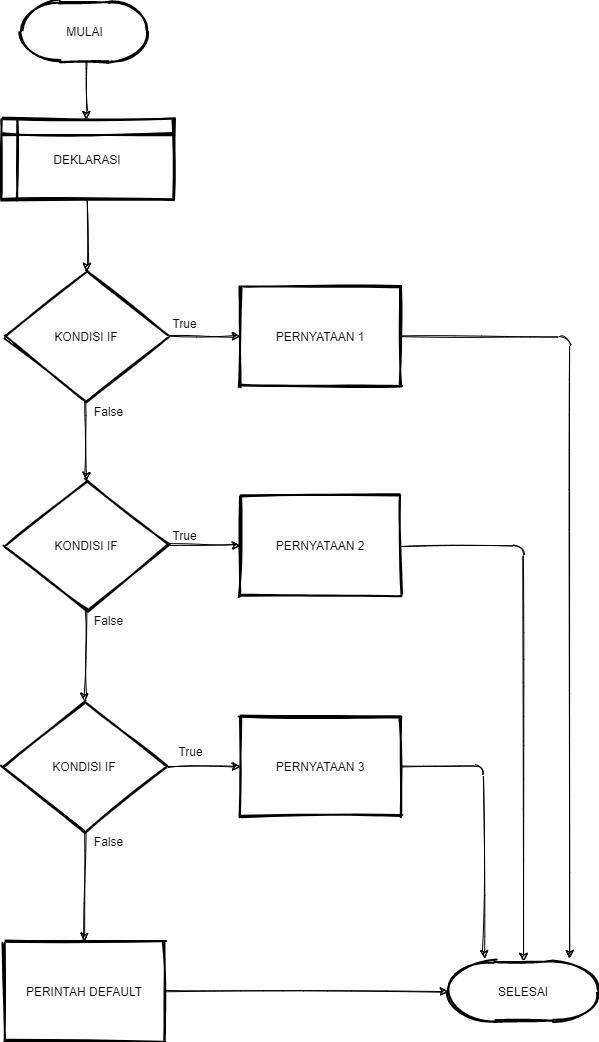

The diagram above was exported from draw.io. Its source (the exported page's mxGraphModel, read from the mxfile embedded in the PNG):
<mxGraphModel dx="1087" dy="680" grid="1" gridSize="10" guides="1" tooltips="1" connect="1" arrows="1" fold="1" page="1" pageScale="1" pageWidth="827" pageHeight="1169" math="0" shadow="0">
  <root>
    <mxCell id="WIyWlLk6GJQsqaUBKTNV-0" />
    <mxCell id="WIyWlLk6GJQsqaUBKTNV-1" parent="WIyWlLk6GJQsqaUBKTNV-0" />
    <mxCell id="vvYZGajEDz3wv_AOEj-p-22" value="" style="edgeStyle=none;orthogonalLoop=1;jettySize=auto;html=1;sketch=1;" parent="WIyWlLk6GJQsqaUBKTNV-1" source="vvYZGajEDz3wv_AOEj-p-0" target="vvYZGajEDz3wv_AOEj-p-1" edge="1">
      <mxGeometry relative="1" as="geometry" />
    </mxCell>
    <mxCell id="vvYZGajEDz3wv_AOEj-p-0" value="MULAI" style="strokeWidth=2;html=1;shape=mxgraph.flowchart.terminator;whiteSpace=wrap;sketch=1;" parent="WIyWlLk6GJQsqaUBKTNV-1" vertex="1">
      <mxGeometry x="182.5" y="40" width="127" height="60" as="geometry" />
    </mxCell>
    <mxCell id="vvYZGajEDz3wv_AOEj-p-23" value="" style="edgeStyle=none;orthogonalLoop=1;jettySize=auto;html=1;sketch=1;" parent="WIyWlLk6GJQsqaUBKTNV-1" source="vvYZGajEDz3wv_AOEj-p-1" target="vvYZGajEDz3wv_AOEj-p-2" edge="1">
      <mxGeometry relative="1" as="geometry" />
    </mxCell>
    <mxCell id="vvYZGajEDz3wv_AOEj-p-1" value="DEKLARASI" style="shape=internalStorage;whiteSpace=wrap;html=1;dx=15;dy=15;arcSize=8;strokeWidth=2;sketch=1;" parent="WIyWlLk6GJQsqaUBKTNV-1" vertex="1">
      <mxGeometry x="163" y="158" width="172" height="80" as="geometry" />
    </mxCell>
    <mxCell id="vvYZGajEDz3wv_AOEj-p-2" value="KONDISI IF" style="strokeWidth=2;html=1;shape=mxgraph.flowchart.decision;whiteSpace=wrap;sketch=1;" parent="WIyWlLk6GJQsqaUBKTNV-1" vertex="1">
      <mxGeometry x="166" y="310" width="164" height="130" as="geometry" />
    </mxCell>
    <mxCell id="vvYZGajEDz3wv_AOEj-p-31" style="edgeStyle=none;orthogonalLoop=1;jettySize=auto;html=1;exitX=1;exitY=0.5;exitDx=0;exitDy=0;entryX=0.809;entryY=-0.049;entryDx=0;entryDy=0;entryPerimeter=0;sketch=1;" parent="WIyWlLk6GJQsqaUBKTNV-1" source="vvYZGajEDz3wv_AOEj-p-3" target="vvYZGajEDz3wv_AOEj-p-24" edge="1">
      <mxGeometry relative="1" as="geometry">
        <Array as="points">
          <mxPoint x="731" y="375" />
        </Array>
      </mxGeometry>
    </mxCell>
    <mxCell id="vvYZGajEDz3wv_AOEj-p-3" value="PERNYATAAN 1" style="whiteSpace=wrap;html=1;absoluteArcSize=1;arcSize=14;strokeWidth=2;sketch=1;" parent="WIyWlLk6GJQsqaUBKTNV-1" vertex="1">
      <mxGeometry x="402" y="325" width="160" height="100" as="geometry" />
    </mxCell>
    <mxCell id="vvYZGajEDz3wv_AOEj-p-20" value="" style="edgeStyle=none;orthogonalLoop=1;jettySize=auto;html=1;sketch=1;" parent="WIyWlLk6GJQsqaUBKTNV-1" source="vvYZGajEDz3wv_AOEj-p-4" target="vvYZGajEDz3wv_AOEj-p-6" edge="1">
      <mxGeometry relative="1" as="geometry" />
    </mxCell>
    <mxCell id="vvYZGajEDz3wv_AOEj-p-30" style="edgeStyle=none;orthogonalLoop=1;jettySize=auto;html=1;exitX=0.5;exitY=1;exitDx=0;exitDy=0;exitPerimeter=0;entryX=0.5;entryY=0;entryDx=0;entryDy=0;entryPerimeter=0;sketch=1;" parent="WIyWlLk6GJQsqaUBKTNV-1" source="vvYZGajEDz3wv_AOEj-p-4" target="vvYZGajEDz3wv_AOEj-p-5" edge="1">
      <mxGeometry relative="1" as="geometry" />
    </mxCell>
    <mxCell id="vvYZGajEDz3wv_AOEj-p-4" value="KONDISI IF" style="strokeWidth=2;html=1;shape=mxgraph.flowchart.decision;whiteSpace=wrap;sketch=1;" parent="WIyWlLk6GJQsqaUBKTNV-1" vertex="1">
      <mxGeometry x="166" y="519" width="164" height="130" as="geometry" />
    </mxCell>
    <mxCell id="vvYZGajEDz3wv_AOEj-p-19" value="" style="edgeStyle=none;orthogonalLoop=1;jettySize=auto;html=1;entryX=0.5;entryY=0;entryDx=0;entryDy=0;entryPerimeter=0;sketch=1;" parent="WIyWlLk6GJQsqaUBKTNV-1" source="vvYZGajEDz3wv_AOEj-p-5" target="vvYZGajEDz3wv_AOEj-p-8" edge="1">
      <mxGeometry relative="1" as="geometry">
        <mxPoint x="242" y="850" as="targetPoint" />
      </mxGeometry>
    </mxCell>
    <mxCell id="vvYZGajEDz3wv_AOEj-p-21" value="" style="edgeStyle=none;orthogonalLoop=1;jettySize=auto;html=1;sketch=1;" parent="WIyWlLk6GJQsqaUBKTNV-1" source="vvYZGajEDz3wv_AOEj-p-5" target="vvYZGajEDz3wv_AOEj-p-7" edge="1">
      <mxGeometry relative="1" as="geometry" />
    </mxCell>
    <mxCell id="vvYZGajEDz3wv_AOEj-p-5" value="KONDISI IF" style="strokeWidth=2;html=1;shape=mxgraph.flowchart.decision;whiteSpace=wrap;sketch=1;" parent="WIyWlLk6GJQsqaUBKTNV-1" vertex="1">
      <mxGeometry x="164.25" y="740" width="163.5" height="130" as="geometry" />
    </mxCell>
    <mxCell id="vvYZGajEDz3wv_AOEj-p-26" style="edgeStyle=none;orthogonalLoop=1;jettySize=auto;html=1;exitX=1;exitY=0.5;exitDx=0;exitDy=0;entryX=0.5;entryY=0;entryDx=0;entryDy=0;entryPerimeter=0;sketch=1;" parent="WIyWlLk6GJQsqaUBKTNV-1" source="vvYZGajEDz3wv_AOEj-p-6" target="vvYZGajEDz3wv_AOEj-p-24" edge="1">
      <mxGeometry relative="1" as="geometry">
        <mxPoint x="679.9999999999998" y="540.3529411764707" as="targetPoint" />
        <Array as="points">
          <mxPoint x="685" y="584" />
        </Array>
      </mxGeometry>
    </mxCell>
    <mxCell id="vvYZGajEDz3wv_AOEj-p-6" value="PERNYATAAN 2" style="whiteSpace=wrap;html=1;absoluteArcSize=1;arcSize=14;strokeWidth=2;sketch=1;" parent="WIyWlLk6GJQsqaUBKTNV-1" vertex="1">
      <mxGeometry x="402" y="534" width="160" height="100" as="geometry" />
    </mxCell>
    <mxCell id="vvYZGajEDz3wv_AOEj-p-28" style="edgeStyle=none;orthogonalLoop=1;jettySize=auto;html=1;exitX=1;exitY=0.5;exitDx=0;exitDy=0;entryX=0.239;entryY=-0.045;entryDx=0;entryDy=0;entryPerimeter=0;sketch=1;" parent="WIyWlLk6GJQsqaUBKTNV-1" source="vvYZGajEDz3wv_AOEj-p-7" target="vvYZGajEDz3wv_AOEj-p-24" edge="1">
      <mxGeometry relative="1" as="geometry">
        <mxPoint x="643" y="880" as="targetPoint" />
        <Array as="points">
          <mxPoint x="646" y="805" />
        </Array>
      </mxGeometry>
    </mxCell>
    <mxCell id="vvYZGajEDz3wv_AOEj-p-7" value="PERNYATAAN 3" style="whiteSpace=wrap;html=1;absoluteArcSize=1;arcSize=14;strokeWidth=2;sketch=1;" parent="WIyWlLk6GJQsqaUBKTNV-1" vertex="1">
      <mxGeometry x="402" y="755" width="160" height="100" as="geometry" />
    </mxCell>
    <mxCell id="vvYZGajEDz3wv_AOEj-p-29" style="edgeStyle=none;orthogonalLoop=1;jettySize=auto;html=1;exitX=1;exitY=0.5;exitDx=0;exitDy=0;sketch=1;" parent="WIyWlLk6GJQsqaUBKTNV-1" source="vvYZGajEDz3wv_AOEj-p-8" target="vvYZGajEDz3wv_AOEj-p-24" edge="1">
      <mxGeometry relative="1" as="geometry" />
    </mxCell>
    <mxCell id="vvYZGajEDz3wv_AOEj-p-8" value="PERINTAH DEFAULT" style="whiteSpace=wrap;html=1;absoluteArcSize=1;arcSize=14;strokeWidth=2;sketch=1;" parent="WIyWlLk6GJQsqaUBKTNV-1" vertex="1">
      <mxGeometry x="166" y="980" width="160" height="100" as="geometry" />
    </mxCell>
    <mxCell id="vvYZGajEDz3wv_AOEj-p-11" value="" style="edgeStyle=orthogonalEdgeStyle;orthogonalLoop=1;jettySize=auto;html=1;entryX=0;entryY=0.5;entryDx=0;entryDy=0;sketch=1;" parent="WIyWlLk6GJQsqaUBKTNV-1" source="vvYZGajEDz3wv_AOEj-p-2" target="vvYZGajEDz3wv_AOEj-p-3" edge="1">
      <mxGeometry relative="1" as="geometry">
        <mxPoint x="361.9999999999998" y="365.0588235294117" as="targetPoint" />
      </mxGeometry>
    </mxCell>
    <mxCell id="vvYZGajEDz3wv_AOEj-p-17" value="" style="edgeStyle=none;orthogonalLoop=1;jettySize=auto;html=1;entryX=0.5;entryY=0;entryDx=0;entryDy=0;entryPerimeter=0;sketch=1;" parent="WIyWlLk6GJQsqaUBKTNV-1" source="vvYZGajEDz3wv_AOEj-p-2" target="vvYZGajEDz3wv_AOEj-p-4" edge="1">
      <mxGeometry relative="1" as="geometry">
        <mxPoint x="256" y="480" as="targetPoint" />
      </mxGeometry>
    </mxCell>
    <mxCell id="vvYZGajEDz3wv_AOEj-p-24" value="SELESAI" style="strokeWidth=2;html=1;shape=mxgraph.flowchart.terminator;whiteSpace=wrap;sketch=1;" parent="WIyWlLk6GJQsqaUBKTNV-1" vertex="1">
      <mxGeometry x="610" y="1000" width="150" height="60" as="geometry" />
    </mxCell>
    <mxCell id="vvYZGajEDz3wv_AOEj-p-32" value="True" style="text;html=1;align=center;verticalAlign=middle;resizable=0;points=[];autosize=1;strokeColor=none;fillColor=none;sketch=1;" parent="WIyWlLk6GJQsqaUBKTNV-1" vertex="1">
      <mxGeometry x="326" y="352" width="40" height="20" as="geometry" />
    </mxCell>
    <mxCell id="vvYZGajEDz3wv_AOEj-p-33" value="True" style="text;html=1;align=center;verticalAlign=middle;resizable=0;points=[];autosize=1;strokeColor=none;fillColor=none;sketch=1;" parent="WIyWlLk6GJQsqaUBKTNV-1" vertex="1">
      <mxGeometry x="326" y="564" width="40" height="20" as="geometry" />
    </mxCell>
    <mxCell id="vvYZGajEDz3wv_AOEj-p-34" value="True" style="text;html=1;align=center;verticalAlign=middle;resizable=0;points=[];autosize=1;strokeColor=none;fillColor=none;sketch=1;" parent="WIyWlLk6GJQsqaUBKTNV-1" vertex="1">
      <mxGeometry x="332" y="780" width="40" height="20" as="geometry" />
    </mxCell>
    <mxCell id="vvYZGajEDz3wv_AOEj-p-37" value="False" style="text;html=1;align=center;verticalAlign=middle;resizable=0;points=[];autosize=1;strokeColor=none;fillColor=none;sketch=1;" parent="WIyWlLk6GJQsqaUBKTNV-1" vertex="1">
      <mxGeometry x="245" y="440" width="50" height="20" as="geometry" />
    </mxCell>
    <mxCell id="vvYZGajEDz3wv_AOEj-p-38" value="False" style="text;html=1;align=center;verticalAlign=middle;resizable=0;points=[];autosize=1;strokeColor=none;fillColor=none;sketch=1;" parent="WIyWlLk6GJQsqaUBKTNV-1" vertex="1">
      <mxGeometry x="245" y="649" width="50" height="20" as="geometry" />
    </mxCell>
    <mxCell id="vvYZGajEDz3wv_AOEj-p-39" value="False" style="text;html=1;align=center;verticalAlign=middle;resizable=0;points=[];autosize=1;strokeColor=none;fillColor=none;sketch=1;" parent="WIyWlLk6GJQsqaUBKTNV-1" vertex="1">
      <mxGeometry x="245" y="870" width="50" height="20" as="geometry" />
    </mxCell>
  </root>
</mxGraphModel>